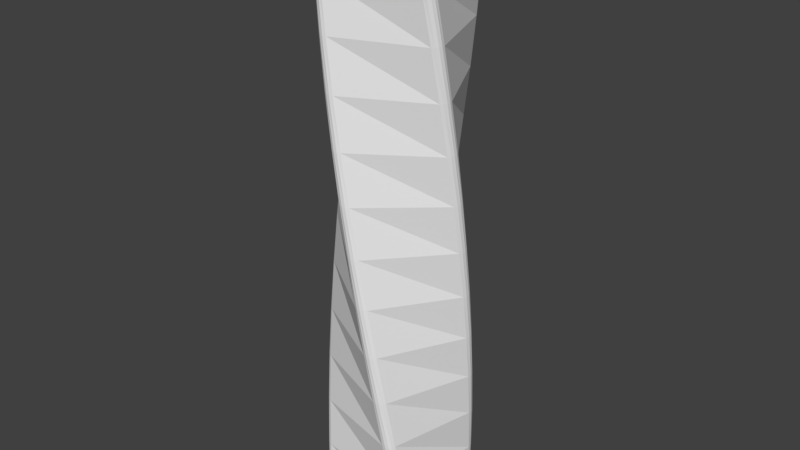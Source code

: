# Source: cayan_tower.blend  (saved by Blender 2.78.0; exported with 4.5.12 LTS)
import bpy
from mathutils import Matrix  # noqa: F401  (used for matrix-valued properties, if any)

bpy.ops.wm.read_factory_settings(use_empty=True)
scene = bpy.context.scene
scene.name = 'Scene'

# ---- collections
col_collection_1 = bpy.data.collections.new('Collection 1'); scene.collection.children.link(col_collection_1)

# ---- materials (node trees are filled in below, after node groups)
mat_material = bpy.data.materials.new('Material')
mat_material.alpha_threshold = 0.0
mat_material.use_transparent_shadow = False
mat_material.roughness = 0.5
mat_material.line_color = (0.0, 0.0, 0.0, 1.0)

# ---- material node trees

# ---- world
world_world = bpy.data.worlds.new('World'); scene.world = world_world
world_world.color = (0.05088, 0.05088, 0.05088)
world_world.use_sun_shadow = False
world_world.sun_shadow_jitter_overblur = 0.0
world_world.cycles.sampling_method = 'MANUAL'

# ---- meshes
me_cube_003 = bpy.data.meshes.new('Cube.003')
me_cube_003.from_pydata([(19.88, -19.96, -5.147), (19.88, -19.96, -3.676), (20.01, 19.89, -5.147), (20.01, 19.89, -3.676), (20.63, -19.94, -5.147), (20.63, -19.94, -3.676), (20.76, 19.9, -5.147), (20.76, 19.9, -3.676), (19.88, -19.96, -2.206), (19.88, -19.96, -0.7353), (20.01, 19.89, -2.206), (20.01, 19.89, -0.7353), (20.63, -19.94, -2.206), (20.63, -19.94, -0.7353), (20.76, 19.9, -2.206), (20.76, 19.9, -0.7353), (19.88, -19.96, 0.7353), (19.88, -19.96, 2.206), (20.01, 19.89, 0.7353), (20.01, 19.89, 2.206), (20.63, -19.94, 0.7353), (20.63, -19.94, 2.206), (20.76, 19.9, 0.7353), (20.76, 19.9, 2.206), (19.88, -19.96, 3.676), (19.88, -19.96, 5.147), (20.01, 19.89, 3.676), (20.01, 19.89, 5.147), (20.63, -19.94, 3.676), (20.63, -19.94, 5.147), (20.76, 19.9, 3.676), (20.76, 19.9, 5.147), (-20.73, -19.87, -5.147), (-20.73, -19.87, -3.676), (-20.6, 19.97, -5.147), (-20.6, 19.97, -3.676), (-19.98, -19.86, -5.147), (-19.98, -19.86, -3.676), (-19.85, 19.99, -5.147), (-19.85, 19.99, -3.676), (-20.73, -19.87, -2.206), (-20.73, -19.87, -0.7353), (-20.6, 19.97, -2.206), (-20.6, 19.97, -0.7353), (-19.98, -19.86, -2.206), (-19.98, -19.86, -0.7353), (-19.85, 19.99, -2.206), (-19.85, 19.99, -0.7353), (-20.73, -19.87, 0.7353), (-20.73, -19.87, 2.206), (-20.6, 19.97, 0.7352), (-20.6, 19.97, 2.206), (-19.98, -19.86, 0.7353), (-19.98, -19.86, 2.206), (-19.85, 19.99, 0.7352), (-19.85, 19.99, 2.206), (-20.73, -19.87, 3.676), (-20.73, -19.87, 5.147), (-20.6, 19.97, 3.676), (-20.6, 19.97, 5.147), (-19.98, -19.86, 3.676), (-19.98, -19.86, 5.147), (-19.85, 19.99, 3.676), (-19.85, 19.99, 5.147), (19.9, -20.87, -5.147), (19.9, -20.87, -3.676), (-19.94, -20.74, -5.147), (-19.94, -20.74, -3.676), (19.88, -20.12, -5.147), (19.88, -20.12, -3.676), (-19.96, -19.99, -5.147), (-19.96, -19.99, -3.676), (19.9, -20.87, -2.206), (19.9, -20.87, -0.7352), (-19.94, -20.74, -2.206), (-19.94, -20.74, -0.7353), (19.88, -20.12, -2.206), (19.88, -20.12, -0.7352), (-19.96, -19.99, -2.206), (-19.96, -19.99, -0.7353), (19.9, -20.87, 0.7353), (19.9, -20.87, 2.206), (-19.94, -20.74, 0.7353), (-19.94, -20.74, 2.206), (19.88, -20.12, 0.7353), (19.88, -20.12, 2.206), (-19.96, -19.99, 0.7353), (-19.96, -19.99, 2.206), (19.9, -20.87, 3.676), (19.9, -20.87, 5.147), (-19.94, -20.74, 3.676), (-19.94, -20.74, 5.147), (19.88, -20.12, 3.676), (19.88, -20.12, 5.147), (-19.96, -19.99, 3.676), (-19.96, -19.99, 5.147), (19.93, 19.96, -5.147), (19.93, 19.96, -3.676), (-19.91, 20.09, -5.147), (-19.91, 20.09, -3.676), (19.91, 20.71, -5.147), (19.91, 20.71, -3.676), (-19.93, 20.84, -5.147), (-19.93, 20.84, -3.676), (19.93, 19.96, -2.206), (19.93, 19.96, -0.7352), (-19.91, 20.09, -2.206), (-19.91, 20.09, -0.7353), (19.91, 20.71, -2.206), (19.91, 20.71, -0.7352), (-19.93, 20.84, -2.206), (-19.93, 20.84, -0.7353), (19.93, 19.96, 0.7353), (19.93, 19.96, 2.206), (-19.91, 20.09, 0.7353), (-19.91, 20.09, 2.206), (19.91, 20.71, 0.7353), (19.91, 20.71, 2.206), (-19.93, 20.84, 0.7353), (-19.93, 20.84, 2.206), (19.93, 19.96, 3.676), (19.93, 19.96, 5.147), (-19.91, 20.09, 3.676), (-19.91, 20.09, 5.147), (19.91, 20.71, 3.676), (19.91, 20.71, 5.147), (-19.93, 20.84, 3.676), (-19.93, 20.84, 5.147)], [], [(0, 1, 3, 2), (2, 3, 7, 6), (6, 7, 5, 4), (4, 5, 1, 0), (2, 6, 4, 0), (7, 3, 1, 5), (8, 9, 11, 10), (10, 11, 15, 14), (14, 15, 13, 12), (12, 13, 9, 8), (10, 14, 12, 8), (15, 11, 9, 13), (16, 17, 19, 18), (18, 19, 23, 22), (22, 23, 21, 20), (20, 21, 17, 16), (18, 22, 20, 16), (23, 19, 17, 21), (24, 25, 27, 26), (26, 27, 31, 30), (30, 31, 29, 28), (28, 29, 25, 24), (26, 30, 28, 24), (31, 27, 25, 29), (32, 33, 35, 34), (34, 35, 39, 38), (38, 39, 37, 36), (36, 37, 33, 32), (34, 38, 36, 32), (39, 35, 33, 37), (40, 41, 43, 42), (42, 43, 47, 46), (46, 47, 45, 44), (44, 45, 41, 40), (42, 46, 44, 40), (47, 43, 41, 45), (48, 49, 51, 50), (50, 51, 55, 54), (54, 55, 53, 52), (52, 53, 49, 48), (50, 54, 52, 48), (55, 51, 49, 53), (56, 57, 59, 58), (58, 59, 63, 62), (62, 63, 61, 60), (60, 61, 57, 56), (58, 62, 60, 56), (63, 59, 57, 61), (64, 65, 67, 66), (66, 67, 71, 70), (70, 71, 69, 68), (68, 69, 65, 64), (66, 70, 68, 64), (71, 67, 65, 69), (72, 73, 75, 74), (74, 75, 79, 78), (78, 79, 77, 76), (76, 77, 73, 72), (74, 78, 76, 72), (79, 75, 73, 77), (80, 81, 83, 82), (82, 83, 87, 86), (86, 87, 85, 84), (84, 85, 81, 80), (82, 86, 84, 80), (87, 83, 81, 85), (88, 89, 91, 90), (90, 91, 95, 94), (94, 95, 93, 92), (92, 93, 89, 88), (90, 94, 92, 88), (95, 91, 89, 93), (96, 97, 99, 98), (98, 99, 103, 102), (102, 103, 101, 100), (100, 101, 97, 96), (98, 102, 100, 96), (103, 99, 97, 101), (104, 105, 107, 106), (106, 107, 111, 110), (110, 111, 109, 108), (108, 109, 105, 104), (106, 110, 108, 104), (111, 107, 105, 109), (112, 113, 115, 114), (114, 115, 119, 118), (118, 119, 117, 116), (116, 117, 113, 112), (114, 118, 116, 112), (119, 115, 113, 117), (120, 121, 123, 122), (122, 123, 127, 126), (126, 127, 125, 124), (124, 125, 121, 120), (122, 126, 124, 120), (127, 123, 121, 125)])
me_cube_003.use_remesh_preserve_volume = False
me_cube_003.use_remesh_preserve_attributes = False
me_cube_003.use_mirror_vertex_groups = False
me_cube_003.update()
me_cube_002 = bpy.data.meshes.new('Cube.002')
me_cube_002.from_pydata([(-1.0, -1.0, -1.182), (-1.0, -1.0, 46.1), (-1.0, 1.0, -1.182), (-1.0, 1.0, 46.1), (1.0, -1.0, -1.182), (1.0, -1.0, 46.1), (1.0, 1.0, -1.182), (1.0, 1.0, 46.1), (-39.8, -1.0, -1.182), (-39.8, -1.0, 46.1), (-39.8, 1.0, -1.182), (-39.8, 1.0, 46.1), (-37.8, -1.0, -1.182), (-37.8, -1.0, 46.1), (-37.8, 1.0, -1.182), (-37.8, 1.0, 46.1), (-78.6, -1.0, -1.182), (-78.6, -1.0, 46.1), (-78.6, 1.0, -1.182), (-78.6, 1.0, 46.1), (-76.6, -1.0, -1.182), (-76.6, -1.0, 46.1), (-76.6, 1.0, -1.182), (-76.6, 1.0, 46.1), (-1.0, 38.0, -1.182), (-1.0, 38.0, 46.1), (-1.0, 40.0, -1.182), (-1.0, 40.0, 46.1), (1.0, 38.0, -1.182), (1.0, 38.0, 46.1), (1.0, 40.0, -1.182), (1.0, 40.0, 46.1), (-78.6, 38.0, -1.182), (-78.6, 38.0, 46.1), (-78.6, 40.0, -1.182), (-78.6, 40.0, 46.1), (-76.6, 38.0, -1.182), (-76.6, 38.0, 46.1), (-76.6, 40.0, -1.182), (-76.6, 40.0, 46.1), (-1.0, 77.0, -1.182), (-1.0, 77.0, 46.1), (-1.0, 79.0, -1.182), (-1.0, 79.0, 46.1), (1.0, 77.0, -1.182), (1.0, 77.0, 46.1), (1.0, 79.0, -1.182), (1.0, 79.0, 46.1), (-39.8, 77.0, -1.182), (-39.8, 77.0, 46.1), (-39.8, 79.0, -1.182), (-39.8, 79.0, 46.1), (-37.8, 77.0, -1.182), (-37.8, 77.0, 46.1), (-37.8, 79.0, -1.182), (-37.8, 79.0, 46.1), (-78.6, 77.0, -1.182), (-78.6, 77.0, 46.1), (-78.6, 79.0, -1.182), (-78.6, 79.0, 46.1), (-76.6, 77.0, -1.182), (-76.6, 77.0, 46.1), (-76.6, 79.0, -1.182), (-76.6, 79.0, 46.1)], [], [(0, 1, 3, 2), (2, 3, 7, 6), (6, 7, 5, 4), (4, 5, 1, 0), (2, 6, 4, 0), (7, 3, 1, 5), (8, 9, 11, 10), (10, 11, 15, 14), (14, 15, 13, 12), (12, 13, 9, 8), (10, 14, 12, 8), (15, 11, 9, 13), (16, 17, 19, 18), (18, 19, 23, 22), (22, 23, 21, 20), (20, 21, 17, 16), (18, 22, 20, 16), (23, 19, 17, 21), (24, 25, 27, 26), (26, 27, 31, 30), (30, 31, 29, 28), (28, 29, 25, 24), (26, 30, 28, 24), (31, 27, 25, 29), (32, 33, 35, 34), (34, 35, 39, 38), (38, 39, 37, 36), (36, 37, 33, 32), (34, 38, 36, 32), (39, 35, 33, 37), (40, 41, 43, 42), (42, 43, 47, 46), (46, 47, 45, 44), (44, 45, 41, 40), (42, 46, 44, 40), (47, 43, 41, 45), (48, 49, 51, 50), (50, 51, 55, 54), (54, 55, 53, 52), (52, 53, 49, 48), (50, 54, 52, 48), (55, 51, 49, 53), (56, 57, 59, 58), (58, 59, 63, 62), (62, 63, 61, 60), (60, 61, 57, 56), (58, 62, 60, 56), (63, 59, 57, 61)])
me_cube_002.use_remesh_preserve_volume = False
me_cube_002.use_remesh_preserve_attributes = False
me_cube_002.use_mirror_vertex_groups = False
me_cube_002.update()
me_cube = bpy.data.meshes.new('Cube')
me_cube.from_pydata([(0.8396, 1.0, -5.73), (1.0, 0.8389, -5.73), (0.901, 0.9877, -5.73), (0.953, 0.9528, -5.73), (0.9878, 0.9005, -5.73), (1.0, -0.8396, -5.73), (0.8389, -1.0, -5.73), (0.9877, -0.901, -5.73), (0.9528, -0.953, -5.73), (0.9005, -0.9878, -5.73), (-0.8396, -1.0, -5.73), (-1.0, -0.8389, -5.73), (-0.901, -0.9877, -5.73), (-0.953, -0.9528, -5.73), (-0.9878, -0.9005, -5.73), (-1.0, 0.8396, -5.73), (-0.8389, 1.0, -5.73), (-0.9877, 0.901, -5.73), (-0.9528, 0.953, -5.73), (-0.9005, 0.9878, -5.73), (1.046, -0.7848, 4.249), (1.162, -0.5893, 4.249), (1.102, -0.7591, 4.249), (1.144, -0.7129, 4.249), (1.165, -0.6533, 4.249), (-0.7848, -1.046, 4.249), (-0.5893, -1.162, 4.249), (-0.7591, -1.102, 4.249), (-0.7129, -1.144, 4.249), (-0.6533, -1.165, 4.249), (-1.046, 0.7848, 4.249), (-1.162, 0.5893, 4.249), (-1.102, 0.7591, 4.249), (-1.144, 0.7129, 4.249), (-1.165, 0.6533, 4.249), (0.7848, 1.046, 4.249), (0.5893, 1.162, 4.249), (0.7591, 1.102, 4.249), (0.7129, 1.144, 4.249), (0.6533, 1.165, 4.249), (0.9548, 0.8903, -4.823), (1.095, 0.7111, -4.823), (1.014, 0.8706, -4.823), (1.062, 0.8297, -4.823), (1.09, 0.7737, -4.823), (1.056, 0.7674, -3.915), (1.173, 0.5727, -3.915), (1.113, 0.7406, -3.915), (1.155, 0.6942, -3.915), (1.176, 0.6353, -3.915), (1.141, 0.6331, -3.008), (1.235, 0.4258, -3.008), (1.195, 0.5996, -3.008), (1.231, 0.5484, -3.008), (1.245, 0.4874, -3.008), (1.21, 0.4894, -2.101), (1.277, 0.2724, -2.101), (1.259, 0.4496, -2.101), (1.289, 0.3944, -2.101), (1.295, 0.3322, -2.101), (1.26, 0.3386, -1.194), (1.301, 0.115, -1.194), (1.304, 0.2931, -1.194), (1.327, 0.2346, -1.194), (1.326, 0.1721, -1.194), (1.291, 0.1828, -0.2866), (1.306, -0.04418, -0.2866), (1.33, 0.1322, -0.2866), (1.346, 0.07125, -0.2866), (1.337, 0.009332, -0.2866), (1.304, 0.02427, 0.6206), (1.291, -0.2028, 0.6206), (1.336, -0.03069, 0.6206), (1.344, -0.09314, 0.6206), (1.329, -0.1536, 0.6206), (1.297, -0.1345, 1.528), (1.257, -0.3584, 1.528), (1.322, -0.193, 1.528), (1.323, -0.2561, 1.528), (1.3, -0.3142, 1.528), (1.271, -0.2913, 2.435), (1.204, -0.5088, 2.435), (1.288, -0.3525, 2.435), (1.282, -0.4153, 2.435), (1.252, -0.4702, 2.435), (1.134, -0.6516, 3.342), (1.226, -0.4436, 3.342), (1.186, -0.6192, 3.342), (1.222, -0.5683, 3.342), (1.236, -0.5067, 3.342), (0.8903, -0.9548, -4.823), (0.7111, -1.095, -4.823), (0.8706, -1.014, -4.823), (0.8297, -1.062, -4.823), (0.7737, -1.09, -4.823), (0.7674, -1.056, -3.915), (0.5727, -1.173, -3.915), (0.7406, -1.113, -3.915), (0.6942, -1.155, -3.915), (0.6352, -1.176, -3.915), (0.6331, -1.141, -3.008), (0.4258, -1.235, -3.008), (0.5996, -1.195, -3.008), (0.5484, -1.231, -3.008), (0.4874, -1.245, -3.008), (0.4894, -1.21, -2.101), (0.2724, -1.277, -2.101), (0.4496, -1.259, -2.101), (0.3944, -1.289, -2.101), (0.3322, -1.295, -2.101), (0.3386, -1.26, -1.194), (0.115, -1.301, -1.194), (0.2931, -1.304, -1.194), (0.2346, -1.327, -1.194), (0.1721, -1.326, -1.194), (0.1828, -1.291, -0.2866), (-0.04417, -1.306, -0.2866), (0.1322, -1.33, -0.2866), (0.07125, -1.346, -0.2866), (0.009332, -1.337, -0.2866), (0.02427, -1.304, 0.6206), (-0.2028, -1.291, 0.6206), (-0.03069, -1.336, 0.6206), (-0.09314, -1.344, 0.6206), (-0.1536, -1.329, 0.6206), (-0.1345, -1.297, 1.528), (-0.3584, -1.257, 1.528), (-0.193, -1.322, 1.528), (-0.2561, -1.323, 1.528), (-0.3142, -1.3, 1.528), (-0.2913, -1.271, 2.435), (-0.5088, -1.204, 2.435), (-0.3525, -1.288, 2.435), (-0.4153, -1.282, 2.435), (-0.4702, -1.252, 2.435), (-0.6516, -1.134, 3.342), (-0.4436, -1.226, 3.342), (-0.6192, -1.186, 3.342), (-0.5683, -1.222, 3.342), (-0.5067, -1.236, 3.342), (-0.9548, -0.8903, -4.823), (-1.095, -0.7111, -4.823), (-1.014, -0.8706, -4.823), (-1.062, -0.8297, -4.823), (-1.09, -0.7737, -4.823), (-1.056, -0.7674, -3.915), (-1.173, -0.5727, -3.915), (-1.113, -0.7406, -3.915), (-1.155, -0.6942, -3.915), (-1.176, -0.6352, -3.915), (-1.141, -0.6331, -3.008), (-1.235, -0.4258, -3.008), (-1.195, -0.5996, -3.008), (-1.231, -0.5484, -3.008), (-1.245, -0.4874, -3.008), (-1.21, -0.4894, -2.101), (-1.277, -0.2724, -2.101), (-1.259, -0.4496, -2.101), (-1.289, -0.3944, -2.101), (-1.295, -0.3322, -2.101), (-1.26, -0.3386, -1.194), (-1.301, -0.115, -1.194), (-1.304, -0.2931, -1.194), (-1.327, -0.2346, -1.194), (-1.326, -0.1721, -1.194), (-1.291, -0.1828, -0.2866), (-1.306, 0.04417, -0.2866), (-1.33, -0.1322, -0.2866), (-1.346, -0.07125, -0.2866), (-1.337, -0.009332, -0.2866), (-1.304, -0.02427, 0.6206), (-1.291, 0.2028, 0.6206), (-1.336, 0.03069, 0.6206), (-1.344, 0.09314, 0.6206), (-1.329, 0.1536, 0.6206), (-1.297, 0.1345, 1.528), (-1.257, 0.3584, 1.528), (-1.322, 0.193, 1.528), (-1.323, 0.2561, 1.528), (-1.3, 0.3142, 1.528), (-1.271, 0.2913, 2.435), (-1.204, 0.5088, 2.435), (-1.288, 0.3525, 2.435), (-1.282, 0.4153, 2.435), (-1.252, 0.4702, 2.435), (-1.134, 0.6516, 3.342), (-1.226, 0.4436, 3.342), (-1.186, 0.6192, 3.342), (-1.222, 0.5683, 3.342), (-1.236, 0.5067, 3.342), (-0.8903, 0.9548, -4.823), (-0.7111, 1.095, -4.823), (-0.8706, 1.014, -4.823), (-0.8297, 1.062, -4.823), (-0.7737, 1.09, -4.823), (-0.7674, 1.056, -3.915), (-0.5727, 1.173, -3.915), (-0.7406, 1.113, -3.915), (-0.6942, 1.155, -3.915), (-0.6352, 1.176, -3.915), (-0.6331, 1.141, -3.008), (-0.4258, 1.235, -3.008), (-0.5996, 1.195, -3.008), (-0.5484, 1.231, -3.008), (-0.4874, 1.245, -3.008), (-0.4894, 1.21, -2.101), (-0.2724, 1.277, -2.101), (-0.4496, 1.259, -2.101), (-0.3944, 1.289, -2.101), (-0.3322, 1.295, -2.101), (-0.3386, 1.26, -1.194), (-0.115, 1.301, -1.194), (-0.2931, 1.304, -1.194), (-0.2346, 1.327, -1.194), (-0.1721, 1.326, -1.194), (-0.1828, 1.291, -0.2866), (0.04418, 1.306, -0.2866), (-0.1322, 1.33, -0.2866), (-0.07125, 1.346, -0.2866), (-0.009332, 1.337, -0.2866), (-0.02427, 1.304, 0.6206), (0.2028, 1.291, 0.6206), (0.03069, 1.336, 0.6206), (0.09314, 1.344, 0.6206), (0.1536, 1.329, 0.6206), (0.1345, 1.297, 1.528), (0.3584, 1.257, 1.528), (0.193, 1.322, 1.528), (0.2561, 1.323, 1.528), (0.3142, 1.3, 1.528), (0.2913, 1.271, 2.435), (0.5088, 1.204, 2.435), (0.3525, 1.288, 2.435), (0.4153, 1.282, 2.435), (0.4702, 1.252, 2.435), (0.6516, 1.134, 3.342), (0.4436, 1.226, 3.342), (0.6192, 1.186, 3.342), (0.5683, 1.222, 3.342), (0.5067, 1.236, 3.342), (0.9489, -0.4811, 4.249), (0.951, -0.5333, 4.249), (0.9336, -0.582, 4.249), (0.8996, -0.6197, 4.249), (0.854, -0.6407, 4.249), (-0.4811, -0.9489, 4.249), (-0.5333, -0.951, 4.249), (-0.582, -0.9336, 4.249), (-0.6197, -0.8996, 4.249), (-0.6407, -0.854, 4.249), (-0.9489, 0.4811, 4.249), (-0.951, 0.5333, 4.249), (-0.9336, 0.582, 4.249), (-0.8996, 0.6197, 4.249), (-0.854, 0.6407, 4.249), (0.4811, 0.9489, 4.249), (0.5333, 0.951, 4.249), (0.582, 0.9336, 4.249), (0.6197, 0.8996, 4.249), (0.6407, 0.854, 4.249), (0.9489, -0.4811, 4.633), (0.951, -0.5333, 4.633), (0.9336, -0.582, 4.633), (0.8996, -0.6197, 4.633), (0.854, -0.6407, 4.633), (-0.4811, -0.9489, 4.633), (-0.5333, -0.951, 4.633), (-0.582, -0.9336, 4.633), (-0.6197, -0.8996, 4.633), (-0.6407, -0.854, 4.633), (-0.9489, 0.4811, 4.633), (-0.951, 0.5333, 4.633), (-0.9336, 0.582, 4.633), (-0.8996, 0.6197, 4.633), (-0.854, 0.6407, 4.633), (0.4811, 0.9489, 4.633), (0.5333, 0.951, 4.633), (0.582, 0.9336, 4.633), (0.6197, 0.8996, 4.633), (0.6407, 0.854, 4.633)], [], [(40, 0, 16, 191), (135, 25, 31, 186), (30, 32, 253, 254), (185, 30, 36, 236), (41, 46, 95, 90), (1, 41, 90, 5), (85, 20, 26, 136), (91, 96, 145, 140), (81, 85, 136, 130), (76, 81, 130, 125), (71, 76, 125, 120), (66, 71, 120, 115), (61, 66, 115, 110), (56, 61, 110, 105), (51, 56, 105, 100), (46, 51, 100, 95), (21, 86, 235, 35), (146, 151, 200, 195), (151, 156, 205, 200), (156, 161, 210, 205), (161, 166, 215, 210), (166, 171, 220, 215), (171, 176, 225, 220), (176, 181, 230, 225), (181, 185, 236, 230), (11, 141, 190, 15), (96, 101, 150, 145), (101, 106, 155, 150), (106, 111, 160, 155), (111, 116, 165, 160), (116, 121, 170, 165), (121, 126, 175, 170), (126, 131, 180, 175), (131, 135, 186, 180), (141, 146, 195, 190), (6, 91, 140, 10), (45, 40, 191, 196), (50, 45, 196, 201), (55, 50, 201, 206), (60, 55, 206, 211), (65, 60, 211, 216), (70, 65, 216, 221), (75, 70, 221, 226), (80, 75, 226, 231), (86, 80, 231, 235), (86, 21, 24, 89), (89, 24, 23, 88), (88, 23, 22, 87), (87, 22, 20, 85), (136, 26, 29, 139), (139, 29, 28, 138), (138, 28, 27, 137), (137, 27, 25, 135), (186, 31, 34, 189), (189, 34, 33, 188), (188, 33, 32, 187), (187, 32, 30, 185), (236, 36, 39, 239), (239, 39, 38, 238), (238, 38, 37, 237), (237, 37, 35, 235), (0, 40, 42, 2), (2, 42, 43, 3), (3, 43, 44, 4), (4, 44, 41, 1), (40, 45, 47, 42), (42, 47, 48, 43), (43, 48, 49, 44), (44, 49, 46, 41), (45, 50, 52, 47), (47, 52, 53, 48), (48, 53, 54, 49), (49, 54, 51, 46), (50, 55, 57, 52), (52, 57, 58, 53), (53, 58, 59, 54), (54, 59, 56, 51), (55, 60, 62, 57), (57, 62, 63, 58), (58, 63, 64, 59), (59, 64, 61, 56), (60, 65, 67, 62), (62, 67, 68, 63), (63, 68, 69, 64), (64, 69, 66, 61), (65, 70, 72, 67), (67, 72, 73, 68), (68, 73, 74, 69), (69, 74, 71, 66), (70, 75, 77, 72), (72, 77, 78, 73), (73, 78, 79, 74), (74, 79, 76, 71), (75, 80, 82, 77), (77, 82, 83, 78), (78, 83, 84, 79), (79, 84, 81, 76), (80, 86, 89, 82), (82, 89, 88, 83), (83, 88, 87, 84), (84, 87, 85, 81), (5, 90, 92, 7), (7, 92, 93, 8), (8, 93, 94, 9), (9, 94, 91, 6), (90, 95, 97, 92), (92, 97, 98, 93), (93, 98, 99, 94), (94, 99, 96, 91), (95, 100, 102, 97), (97, 102, 103, 98), (98, 103, 104, 99), (99, 104, 101, 96), (100, 105, 107, 102), (102, 107, 108, 103), (103, 108, 109, 104), (104, 109, 106, 101), (105, 110, 112, 107), (107, 112, 113, 108), (108, 113, 114, 109), (109, 114, 111, 106), (110, 115, 117, 112), (112, 117, 118, 113), (113, 118, 119, 114), (114, 119, 116, 111), (115, 120, 122, 117), (117, 122, 123, 118), (118, 123, 124, 119), (119, 124, 121, 116), (120, 125, 127, 122), (122, 127, 128, 123), (123, 128, 129, 124), (124, 129, 126, 121), (125, 130, 132, 127), (127, 132, 133, 128), (128, 133, 134, 129), (129, 134, 131, 126), (130, 136, 139, 132), (132, 139, 138, 133), (133, 138, 137, 134), (134, 137, 135, 131), (10, 140, 142, 12), (12, 142, 143, 13), (13, 143, 144, 14), (14, 144, 141, 11), (140, 145, 147, 142), (142, 147, 148, 143), (143, 148, 149, 144), (144, 149, 146, 141), (145, 150, 152, 147), (147, 152, 153, 148), (148, 153, 154, 149), (149, 154, 151, 146), (150, 155, 157, 152), (152, 157, 158, 153), (153, 158, 159, 154), (154, 159, 156, 151), (155, 160, 162, 157), (157, 162, 163, 158), (158, 163, 164, 159), (159, 164, 161, 156), (160, 165, 167, 162), (162, 167, 168, 163), (163, 168, 169, 164), (164, 169, 166, 161), (165, 170, 172, 167), (167, 172, 173, 168), (168, 173, 174, 169), (169, 174, 171, 166), (170, 175, 177, 172), (172, 177, 178, 173), (173, 178, 179, 174), (174, 179, 176, 171), (175, 180, 182, 177), (177, 182, 183, 178), (178, 183, 184, 179), (179, 184, 181, 176), (180, 186, 189, 182), (182, 189, 188, 183), (183, 188, 187, 184), (184, 187, 185, 181), (15, 190, 192, 17), (17, 192, 193, 18), (18, 193, 194, 19), (19, 194, 191, 16), (190, 195, 197, 192), (192, 197, 198, 193), (193, 198, 199, 194), (194, 199, 196, 191), (195, 200, 202, 197), (197, 202, 203, 198), (198, 203, 204, 199), (199, 204, 201, 196), (200, 205, 207, 202), (202, 207, 208, 203), (203, 208, 209, 204), (204, 209, 206, 201), (205, 210, 212, 207), (207, 212, 213, 208), (208, 213, 214, 209), (209, 214, 211, 206), (210, 215, 217, 212), (212, 217, 218, 213), (213, 218, 219, 214), (214, 219, 216, 211), (215, 220, 222, 217), (217, 222, 223, 218), (218, 223, 224, 219), (219, 224, 221, 216), (220, 225, 227, 222), (222, 227, 228, 223), (223, 228, 229, 224), (224, 229, 226, 221), (225, 230, 232, 227), (227, 232, 233, 228), (228, 233, 234, 229), (229, 234, 231, 226), (230, 236, 239, 232), (232, 239, 238, 233), (233, 238, 237, 234), (234, 237, 235, 231), (0, 2, 3, 4, 1, 5, 7, 8, 9, 6, 10, 12, 13, 14, 11, 15, 17, 18, 19, 16), (258, 257, 277, 278), (29, 26, 245, 246), (22, 23, 242, 243), (26, 20, 244, 245), (33, 34, 251, 252), (25, 27, 248, 249), (24, 21, 240, 241), (36, 30, 254, 255), (37, 38, 257, 258), (31, 25, 249, 250), (28, 29, 246, 247), (20, 22, 243, 244), (39, 36, 255, 256), (32, 33, 252, 253), (23, 24, 241, 242), (21, 35, 259, 240), (35, 37, 258, 259), (34, 31, 250, 251), (27, 28, 247, 248), (38, 39, 256, 257), (264, 263, 262, 261, 260, 279, 278, 277, 276, 275, 274, 273, 272, 271, 270, 269, 268, 267, 266, 265), (249, 248, 268, 269), (241, 240, 260, 261), (259, 258, 278, 279), (251, 250, 270, 271), (242, 241, 261, 262), (240, 259, 279, 260), (252, 251, 271, 272), (243, 242, 262, 263), (245, 244, 264, 265), (253, 252, 272, 273), (244, 243, 263, 264), (255, 254, 274, 275), (254, 253, 273, 274), (246, 245, 265, 266), (250, 249, 269, 270), (256, 255, 275, 276), (247, 246, 266, 267), (257, 256, 276, 277), (248, 247, 267, 268)])
me_cube.materials.append(mat_material)
me_cube.use_remesh_preserve_volume = False
me_cube.use_remesh_preserve_attributes = False
me_cube.use_mirror_vertex_groups = False
me_cube.update()
me_cube_008 = bpy.data.meshes.new('Cube.008')
me_cube_008.from_pydata([(78.11, -77.93, -17.8), (78.11, -77.93, -15.8), (78.04, 80.17, -17.8), (78.04, 80.17, -15.8), (80.11, -77.93, -17.8), (80.11, -77.93, -15.8), (80.04, 80.17, -17.8), (80.04, 80.17, -15.8), (78.11, -77.93, -1.0), (78.11, -77.93, 0.9999), (78.04, 80.17, -1.0), (78.04, 80.17, 0.9999), (80.11, -77.93, -1.0), (80.11, -77.93, 0.9999), (80.04, 80.17, -1.0), (80.04, 80.17, 0.9999), (78.11, -77.93, 15.8), (78.11, -77.93, 17.8), (78.04, 80.17, 15.8), (78.04, 80.17, 17.8), (80.11, -77.93, 15.8), (80.11, -77.93, 17.8), (80.04, 80.17, 15.8), (80.04, 80.17, 17.8), (-80.26, -79.69, -17.8), (-80.26, -79.69, -15.8), (-80.33, 78.42, -17.8), (-80.33, 78.42, -15.8), (-78.26, -79.69, -17.8), (-78.26, -79.69, -15.8), (-78.33, 78.42, -17.8), (-78.33, 78.42, -15.8), (-80.26, -79.69, -0.9999), (-80.26, -79.69, 1.0), (-80.33, 78.42, -0.9999), (-80.33, 78.42, 1.0), (-78.26, -79.69, -0.9999), (-78.26, -79.69, 1.0), (-78.33, 78.42, -0.9999), (-78.33, 78.42, 1.0), (-80.26, -79.69, 15.8), (-80.26, -79.69, 17.8), (-80.33, 78.42, 15.8), (-80.33, 78.42, 17.8), (-78.26, -79.69, 15.8), (-78.26, -79.69, 17.8), (-78.33, 78.42, 15.8), (-78.33, 78.42, 17.8), (80.24, -80.89, -17.8), (80.24, -80.89, -15.8), (-77.86, -80.96, -17.8), (-77.86, -80.96, -15.8), (80.24, -78.89, -17.8), (80.24, -78.89, -15.8), (-77.86, -78.96, -17.8), (-77.86, -78.96, -15.8), (80.24, -80.89, -1.0), (80.24, -80.89, 0.9999), (-77.86, -80.96, -0.9999), (-77.86, -80.96, 1.0), (80.24, -78.89, -1.0), (80.24, -78.89, 0.9999), (-77.86, -78.96, -0.9999), (-77.86, -78.96, 1.0), (80.24, -80.89, 15.8), (80.24, -80.89, 17.8), (-77.86, -80.96, 15.8), (-77.86, -80.96, 17.8), (80.24, -78.89, 15.8), (80.24, -78.89, 17.8), (-77.86, -78.96, 15.8), (-77.86, -78.96, 17.8), (78.09, 78.47, -17.8), (78.09, 78.47, -15.8), (-80.02, 78.4, -17.8), (-80.02, 78.4, -15.8), (78.09, 80.47, -17.8), (78.09, 80.47, -15.8), (-80.02, 80.4, -17.8), (-80.02, 80.4, -15.8), (78.09, 78.47, -1.0), (78.09, 78.47, 0.9999), (-80.02, 78.4, -0.9999), (-80.02, 78.4, 1.0), (78.09, 80.47, -1.0), (78.09, 80.47, 0.9999), (-80.02, 80.4, -0.9999), (-80.02, 80.4, 1.0), (78.09, 78.47, 15.8), (78.09, 78.47, 17.8), (-80.02, 78.4, 15.8), (-80.02, 78.4, 17.8), (78.09, 80.47, 15.8), (78.09, 80.47, 17.8), (-80.02, 80.4, 15.8), (-80.02, 80.4, 17.8)], [], [(0, 1, 3, 2), (2, 3, 7, 6), (6, 7, 5, 4), (4, 5, 1, 0), (2, 6, 4, 0), (7, 3, 1, 5), (8, 9, 11, 10), (10, 11, 15, 14), (14, 15, 13, 12), (12, 13, 9, 8), (10, 14, 12, 8), (15, 11, 9, 13), (16, 17, 19, 18), (18, 19, 23, 22), (22, 23, 21, 20), (20, 21, 17, 16), (18, 22, 20, 16), (23, 19, 17, 21), (24, 25, 27, 26), (26, 27, 31, 30), (30, 31, 29, 28), (28, 29, 25, 24), (26, 30, 28, 24), (31, 27, 25, 29), (32, 33, 35, 34), (34, 35, 39, 38), (38, 39, 37, 36), (36, 37, 33, 32), (34, 38, 36, 32), (39, 35, 33, 37), (40, 41, 43, 42), (42, 43, 47, 46), (46, 47, 45, 44), (44, 45, 41, 40), (42, 46, 44, 40), (47, 43, 41, 45), (48, 49, 51, 50), (50, 51, 55, 54), (54, 55, 53, 52), (52, 53, 49, 48), (50, 54, 52, 48), (55, 51, 49, 53), (56, 57, 59, 58), (58, 59, 63, 62), (62, 63, 61, 60), (60, 61, 57, 56), (58, 62, 60, 56), (63, 59, 57, 61), (64, 65, 67, 66), (66, 67, 71, 70), (70, 71, 69, 68), (68, 69, 65, 64), (66, 70, 68, 64), (71, 67, 65, 69), (72, 73, 75, 74), (74, 75, 79, 78), (78, 79, 77, 76), (76, 77, 73, 72), (74, 78, 76, 72), (79, 75, 73, 77), (80, 81, 83, 82), (82, 83, 87, 86), (86, 87, 85, 84), (84, 85, 81, 80), (82, 86, 84, 80), (87, 83, 81, 85), (88, 89, 91, 90), (90, 91, 95, 94), (94, 95, 93, 92), (92, 93, 89, 88), (90, 94, 92, 88), (95, 91, 89, 93)])
me_cube_008.use_remesh_preserve_volume = False
me_cube_008.use_remesh_preserve_attributes = False
me_cube_008.use_mirror_vertex_groups = False
me_cube_008.update()

# ---- objects
ob_cube_002 = bpy.data.objects.new('Cube.002', me_cube_003)
ob_cube_001 = bpy.data.objects.new('Cube.001', me_cube_002)
ob_cube = bpy.data.objects.new('Cube', me_cube)
ob_cube_004 = bpy.data.objects.new('Cube.004', me_cube_008)

# ---- transforms, parenting, visibility, modifiers, constraints
ob_cube_002.location = (-0.003386, -0.001755, 10.31)
ob_cube_002.rotation_euler = (0.0, -0.0, 0.2275)
ob_cube_002.scale = (0.04454, 0.04454, 0.04454)
ob_cube_002.lineart.crease_threshold = 0.0
ob_cube_001.location = (1.083, -0.6852, 10.04)
ob_cube_001.rotation_euler = (0.0, -0.0, 0.2254)
ob_cube_001.scale = (0.02331, 0.02331, 0.02331)
ob_cube_001.lineart.crease_threshold = 0.0
ob_cube.location = (-2.32e-08, -2.81e-08, 5.788)
ob_cube.lock_rotations_4d = False
ob_cube.empty_display_type = 'ARROWS'
ob_cube.lineart.crease_threshold = 0.0
ob_cube_004.location = (-0.001189, 0.001898, 10.87)
ob_cube_004.rotation_euler = (0.0, -0.0, 0.225)
ob_cube_004.scale = (0.01142, 0.01142, 0.01142)
ob_cube_004.lineart.crease_threshold = 0.0

# ---- collection membership
col_collection_1.objects.link(ob_cube_002)
col_collection_1.objects.link(ob_cube_001)
col_collection_1.objects.link(ob_cube)
col_collection_1.objects.link(ob_cube_004)

# ---- scene / render settings (as saved in the file)
scene.frame_start = 1; scene.frame_end = 250; scene.frame_set(1)
scene.render.engine = 'BLENDER_EEVEE_NEXT'
scene.render.resolution_percentage = 50
scene.render.dither_intensity = 0.0
scene.cycles.use_denoising = False
scene.cycles.samples = 128
scene.cycles.sampling_pattern = 'TABULATED_SOBOL'
scene.cycles.light_sampling_threshold = 0.0
scene.cycles.use_adaptive_sampling = False
scene.cycles.use_light_tree = False
scene.cycles.blur_glossy = 0.0
scene.cycles.sample_clamp_indirect = 0.0
scene.view_settings.view_transform = 'Standard'
bpy.context.view_layer.update()

# ---- added for rendering (the .blend has no active camera and no usable light): camera, sun
cam_auto = bpy.data.cameras.new('AutoCamera')
cam_auto.lens = 50.0
cam_auto.sensor_width = 36.0
cam_auto.clip_end = 1000.0
ob_auto_camera = bpy.data.objects.new('AutoCamera', cam_auto)
scene.collection.objects.link(ob_auto_camera)
ob_auto_camera.location = (10.8227, -12.9873, 14.2464)
ob_auto_camera.rotation_euler = (1.09748, -7.21219e-08, 0.694738)
scene.camera = ob_auto_camera
light_auto_sun = bpy.data.lights.new('AutoSun', 'SUN')
light_auto_sun.energy = 3.0
light_auto_sun.angle = 0.0523599
ob_auto_sun = bpy.data.objects.new('AutoSun', light_auto_sun)
scene.collection.objects.link(ob_auto_sun)
ob_auto_sun.rotation_euler = (0.872665, 0.174533, 0.523599)
bpy.context.view_layer.update()
